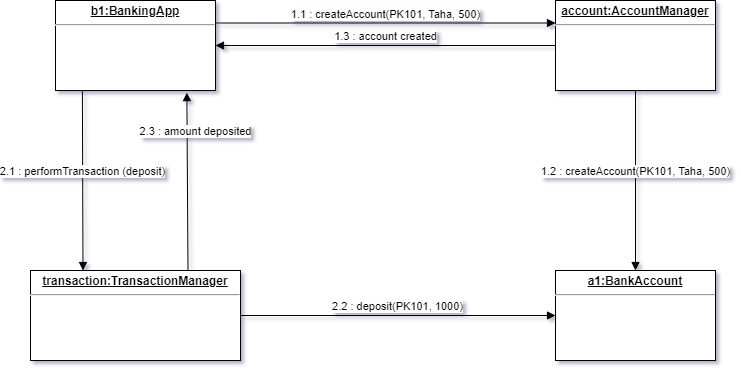

The diagram above was exported from draw.io. Its source (the exported page's mxGraphModel, read from the mxfile embedded in the PNG):
<mxGraphModel dx="272" dy="540" grid="1" gridSize="10" guides="1" tooltips="1" connect="1" arrows="1" fold="1" page="1" pageScale="1" pageWidth="850" pageHeight="1100" math="0" shadow="0">
  <root>
    <mxCell id="0" />
    <mxCell id="1" parent="0" />
    <mxCell id="cG5nMdqIclpMdaGIFtHB-1" value="&lt;p style=&quot;margin:0px;margin-top:4px;text-align:center;text-decoration:underline;&quot;&gt;&lt;b&gt;account:AccountManager&lt;/b&gt;&lt;/p&gt;&lt;hr&gt;&lt;p style=&quot;margin:0px;margin-left:8px;&quot;&gt;&lt;br&gt;&lt;/p&gt;" style="verticalAlign=top;align=left;overflow=fill;fontSize=12;fontFamily=Helvetica;html=1;whiteSpace=wrap;" vertex="1" parent="1">
      <mxGeometry x="1440" y="40" width="160" height="90" as="geometry" />
    </mxCell>
    <mxCell id="cG5nMdqIclpMdaGIFtHB-2" value="&lt;p style=&quot;margin:0px;margin-top:4px;text-align:center;text-decoration:underline;&quot;&gt;&lt;b&gt;b1:BankingApp&lt;/b&gt;&lt;/p&gt;&lt;hr&gt;&lt;p style=&quot;margin:0px;margin-left:8px;&quot;&gt;&lt;br&gt;&lt;/p&gt;" style="verticalAlign=top;align=left;overflow=fill;fontSize=12;fontFamily=Helvetica;html=1;whiteSpace=wrap;" vertex="1" parent="1">
      <mxGeometry x="940" y="40" width="160" height="90" as="geometry" />
    </mxCell>
    <mxCell id="cG5nMdqIclpMdaGIFtHB-3" value="&lt;p style=&quot;margin:0px;margin-top:4px;text-align:center;text-decoration:underline;&quot;&gt;&lt;b&gt;a1:BankAccount&lt;/b&gt;&lt;/p&gt;&lt;hr&gt;&lt;p style=&quot;margin:0px;margin-left:8px;&quot;&gt;&lt;br&gt;&lt;/p&gt;" style="verticalAlign=top;align=left;overflow=fill;fontSize=12;fontFamily=Helvetica;html=1;whiteSpace=wrap;" vertex="1" parent="1">
      <mxGeometry x="1440" y="310" width="160" height="90" as="geometry" />
    </mxCell>
    <mxCell id="cG5nMdqIclpMdaGIFtHB-4" value="&lt;p style=&quot;margin:0px;margin-top:4px;text-align:center;text-decoration:underline;&quot;&gt;&lt;b&gt;transaction:TransactionManager&lt;/b&gt;&lt;/p&gt;&lt;hr&gt;&lt;p style=&quot;margin:0px;margin-left:8px;&quot;&gt;&lt;br&gt;&lt;/p&gt;" style="verticalAlign=top;align=left;overflow=fill;fontSize=12;fontFamily=Helvetica;html=1;whiteSpace=wrap;" vertex="1" parent="1">
      <mxGeometry x="915" y="310" width="210" height="90" as="geometry" />
    </mxCell>
    <mxCell id="cG5nMdqIclpMdaGIFtHB-17" value="1.1 : createAccount(PK101, Taha, 500)" style="html=1;verticalAlign=bottom;endArrow=block;curved=0;rounded=0;exitX=1;exitY=0.25;exitDx=0;exitDy=0;entryX=0;entryY=0.25;entryDx=0;entryDy=0;" edge="1" parent="1" source="cG5nMdqIclpMdaGIFtHB-2" target="cG5nMdqIclpMdaGIFtHB-1">
      <mxGeometry width="80" relative="1" as="geometry">
        <mxPoint x="1160" y="84.5" as="sourcePoint" />
        <mxPoint x="1240" y="84.5" as="targetPoint" />
      </mxGeometry>
    </mxCell>
    <mxCell id="cG5nMdqIclpMdaGIFtHB-18" value="1.3 : account created" style="html=1;verticalAlign=bottom;endArrow=block;curved=0;rounded=0;exitX=0;exitY=0.5;exitDx=0;exitDy=0;entryX=1;entryY=0.5;entryDx=0;entryDy=0;" edge="1" parent="1" source="cG5nMdqIclpMdaGIFtHB-1" target="cG5nMdqIclpMdaGIFtHB-2">
      <mxGeometry width="80" relative="1" as="geometry">
        <mxPoint x="1110" y="73" as="sourcePoint" />
        <mxPoint x="1450" y="73" as="targetPoint" />
      </mxGeometry>
    </mxCell>
    <mxCell id="cG5nMdqIclpMdaGIFtHB-19" value="2.1 : performTransaction (deposit)" style="html=1;verticalAlign=bottom;endArrow=block;curved=0;rounded=0;exitX=0.168;exitY=1.001;exitDx=0;exitDy=0;entryX=0.25;entryY=0;entryDx=0;entryDy=0;exitPerimeter=0;" edge="1" parent="1" source="cG5nMdqIclpMdaGIFtHB-2" target="cG5nMdqIclpMdaGIFtHB-4">
      <mxGeometry width="80" relative="1" as="geometry">
        <mxPoint x="1450" y="95" as="sourcePoint" />
        <mxPoint x="1110" y="95" as="targetPoint" />
      </mxGeometry>
    </mxCell>
    <mxCell id="cG5nMdqIclpMdaGIFtHB-20" value="1.2&amp;nbsp;: createAccount(PK101, Taha, 500)" style="html=1;verticalAlign=bottom;endArrow=block;curved=0;rounded=0;exitX=0.5;exitY=1;exitDx=0;exitDy=0;entryX=0.5;entryY=0;entryDx=0;entryDy=0;" edge="1" parent="1" source="cG5nMdqIclpMdaGIFtHB-1" target="cG5nMdqIclpMdaGIFtHB-3">
      <mxGeometry width="80" relative="1" as="geometry">
        <mxPoint x="1110" y="73" as="sourcePoint" />
        <mxPoint x="1450" y="73" as="targetPoint" />
      </mxGeometry>
    </mxCell>
    <mxCell id="cG5nMdqIclpMdaGIFtHB-21" value="2.2 : deposit(PK101, 1000)" style="html=1;verticalAlign=bottom;endArrow=block;curved=0;rounded=0;exitX=1;exitY=0.5;exitDx=0;exitDy=0;entryX=0;entryY=0.5;entryDx=0;entryDy=0;" edge="1" parent="1" source="cG5nMdqIclpMdaGIFtHB-4" target="cG5nMdqIclpMdaGIFtHB-3">
      <mxGeometry width="80" relative="1" as="geometry">
        <mxPoint x="1120" y="83" as="sourcePoint" />
        <mxPoint x="1460" y="83" as="targetPoint" />
      </mxGeometry>
    </mxCell>
    <mxCell id="cG5nMdqIclpMdaGIFtHB-22" value="2.3 : amount deposited" style="html=1;verticalAlign=bottom;endArrow=block;curved=0;rounded=0;exitX=0.75;exitY=0;exitDx=0;exitDy=0;entryX=0.821;entryY=1.024;entryDx=0;entryDy=0;entryPerimeter=0;" edge="1" parent="1" source="cG5nMdqIclpMdaGIFtHB-4" target="cG5nMdqIclpMdaGIFtHB-2">
      <mxGeometry x="0.4614" y="-8" width="80" relative="1" as="geometry">
        <mxPoint x="1030" y="140" as="sourcePoint" />
        <mxPoint x="1030" y="320" as="targetPoint" />
        <mxPoint as="offset" />
      </mxGeometry>
    </mxCell>
  </root>
</mxGraphModel>